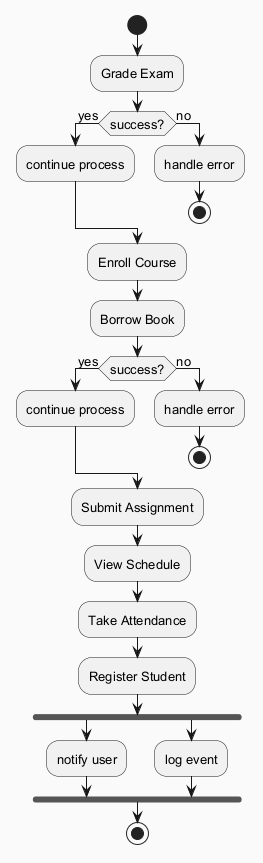

The diagram above was rendered by PlantUML. Its source (embedded in the PNG):
@startuml
skinparam backgroundColor #FAFAFA
skinparam classBackgroundColor #FFF3E0
skinparam classBorderColor #E65100
skinparam defaultFontSize 13
start
:Grade Exam;
if (success?) then (yes)
:continue process;
else (no)
:handle error;
stop
endif
:Enroll Course;
:Borrow Book;
if (success?) then (yes)
:continue process;
else (no)
:handle error;
stop
endif
:Submit Assignment;
:View Schedule;
:Take Attendance;
:Register Student;
fork
:notify user;
fork again
:log event;
end fork
stop
@enduml